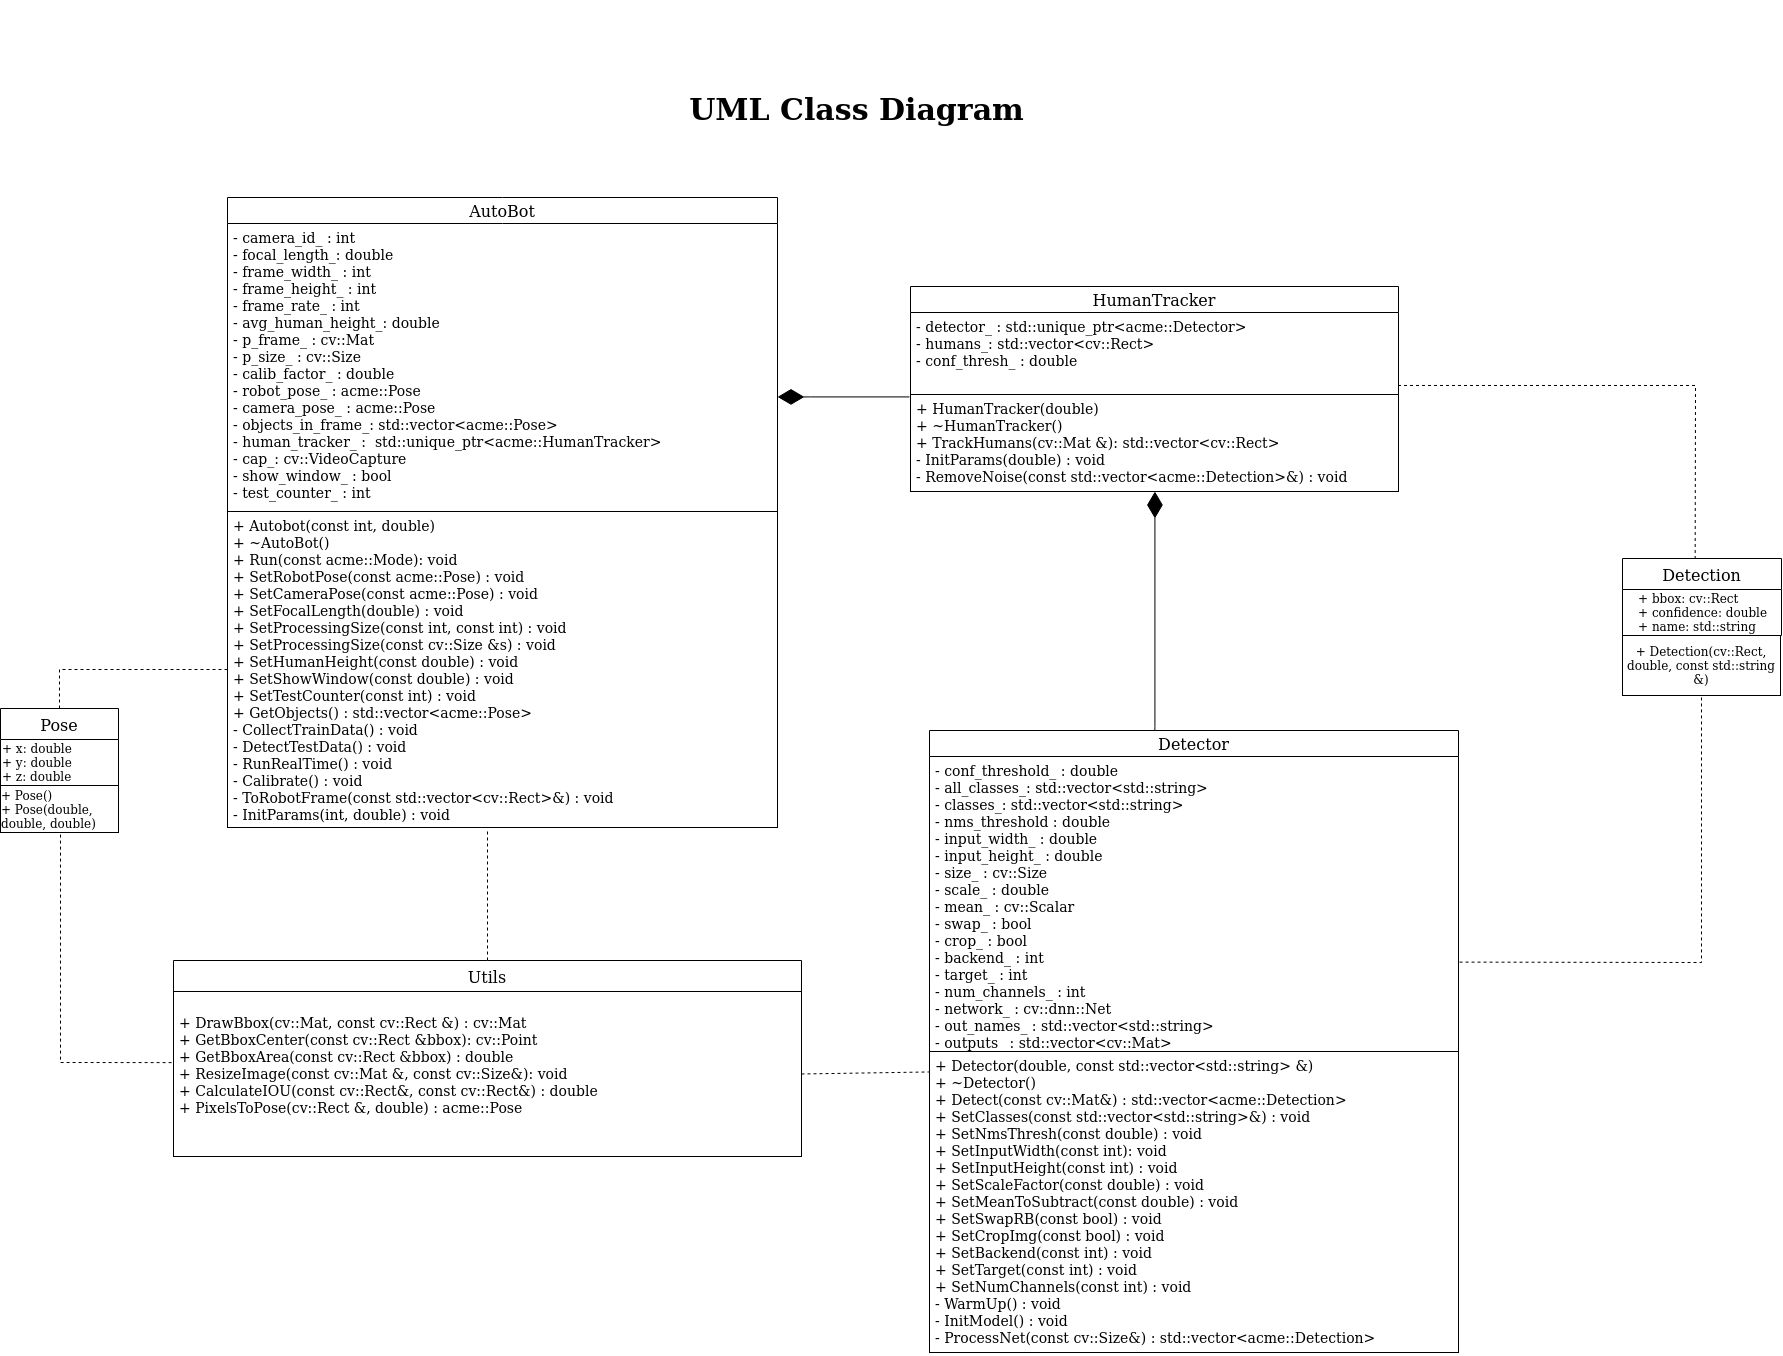

The diagram above was exported from draw.io. Its source (the exported page's mxGraphModel, read from the mxfile embedded in the PNG):
<mxGraphModel dx="2736" dy="1933" grid="0" gridSize="10" guides="1" tooltips="1" connect="1" arrows="1" fold="1" page="0" pageScale="1" pageWidth="850" pageHeight="1100" math="0" shadow="0">
  <root>
    <mxCell id="0" />
    <mxCell id="1" parent="0" />
    <mxCell id="10VH5qGseH3BLl2FPFwQ-5" value="AutoBot" style="swimlane;fontStyle=0;childLayout=stackLayout;horizontal=1;startSize=26;fillColor=none;horizontalStack=0;resizeParent=1;resizeParentMax=0;resizeLast=0;collapsible=1;marginBottom=0;fontSize=16;" parent="1" vertex="1">
      <mxGeometry x="-416" y="-594" width="550" height="314" as="geometry" />
    </mxCell>
    <mxCell id="10VH5qGseH3BLl2FPFwQ-6" value="- camera_id_ : int&#10;- focal_length_: double&#10;- frame_width_ : int&#10;- frame_height_ : int&#10;- frame_rate_ : int&#10;- avg_human_height_: double&#10;- p_frame_ : cv::Mat&#10;- p_size_ : cv::Size&#10;- calib_factor_ : double&#10;- robot_pose_ : acme::Pose&#10;- camera_pose_ : acme::Pose&#10;- objects_in_frame_: std::vector&lt;acme::Pose&gt;&#10;- human_tracker_ :  std::unique_ptr&lt;acme::HumanTracker&gt;&#10;- cap_: cv::VideoCapture&#10;- show_window_ : bool&#10;- test_counter_ : int&#10;&#10;" style="text;strokeColor=none;fillColor=none;align=left;verticalAlign=top;spacingLeft=4;spacingRight=4;overflow=hidden;rotatable=0;points=[[0,0.5],[1,0.5]];portConstraint=eastwest;fontColor=default;fontSize=14;" parent="10VH5qGseH3BLl2FPFwQ-5" vertex="1">
      <mxGeometry y="26" width="550" height="288" as="geometry" />
    </mxCell>
    <mxCell id="10VH5qGseH3BLl2FPFwQ-7" value="+ Autobot(const int, double)&#10;+ ~AutoBot()&#10;+ Run(const acme::Mode): void&#10;+ SetRobotPose(const acme::Pose) : void&#10;+ SetCameraPose(const acme::Pose) : void&#10;+ SetFocalLength(double) : void&#10;+ SetProcessingSize(const int, const int) : void&#10;+ SetProcessingSize(const cv::Size &amp;s) : void&#10;+ SetHumanHeight(const double) : void&#10;+ SetShowWindow(const double) : void&#10;+ SetTestCounter(const int) : void&#10;+ GetObjects() : std::vector&lt;acme::Pose&gt;&#10;- CollectTrainData() : void&#10;- DetectTestData() : void&#10;- RunRealTime() : void&#10;- Calibrate() : void&#10;- ToRobotFrame(const std::vector&lt;cv::Rect&gt;&amp;) : void&#10;- InitParams(int, double) : void" style="text;strokeColor=default;fillColor=none;align=left;verticalAlign=top;spacingLeft=4;spacingRight=4;overflow=hidden;rotatable=0;points=[[0,0.5],[1,0.5]];portConstraint=eastwest;fontSize=14;" parent="1" vertex="1">
      <mxGeometry x="-416" y="-280" width="550" height="316" as="geometry" />
    </mxCell>
    <mxCell id="10VH5qGseH3BLl2FPFwQ-21" value="Text" style="text;html=1;align=center;verticalAlign=middle;resizable=0;points=[];autosize=1;strokeColor=none;fillColor=none;fontSize=14;fontColor=#FFFFFF;" parent="1" vertex="1">
      <mxGeometry x="265" y="-791" width="40" height="20" as="geometry" />
    </mxCell>
    <mxCell id="10VH5qGseH3BLl2FPFwQ-22" value="Utils" style="swimlane;fontStyle=0;childLayout=stackLayout;horizontal=1;startSize=31;fillColor=none;horizontalStack=0;resizeParent=1;resizeParentMax=0;resizeLast=0;collapsible=1;marginBottom=0;fontSize=16;" parent="1" vertex="1">
      <mxGeometry x="-470" y="169" width="628" height="31" as="geometry" />
    </mxCell>
    <mxCell id="10VH5qGseH3BLl2FPFwQ-24" value="&#10;+ DrawBbox(cv::Mat, const cv::Rect &amp;) : cv::Mat&#10;+ GetBboxCenter(const cv::Rect &amp;bbox): cv::Point&#10;+ GetBboxArea(const cv::Rect &amp;bbox) : double&#10;+ ResizeImage(const cv::Mat &amp;, const cv::Size&amp;): void&#10;+ CalculateIOU(const cv::Rect&amp;, const cv::Rect&amp;) : double&#10;+ PixelsToPose(cv::Rect &amp;, double) : acme::Pose&#10;&#10;&#10;&#10;&#10;" style="text;strokeColor=default;fillColor=none;align=left;verticalAlign=top;spacingLeft=4;spacingRight=4;overflow=hidden;rotatable=0;points=[[0,0.5],[1,0.5]];portConstraint=eastwest;fontSize=14;" parent="1" vertex="1">
      <mxGeometry x="-470" y="200" width="628" height="165" as="geometry" />
    </mxCell>
    <mxCell id="10VH5qGseH3BLl2FPFwQ-25" value="HumanTracker" style="swimlane;fontStyle=0;childLayout=stackLayout;horizontal=1;startSize=26;fillColor=none;horizontalStack=0;resizeParent=1;resizeParentMax=0;resizeLast=0;collapsible=1;marginBottom=0;fontSize=16;" parent="1" vertex="1">
      <mxGeometry x="267" y="-505" width="488" height="108" as="geometry" />
    </mxCell>
    <mxCell id="10VH5qGseH3BLl2FPFwQ-26" value="- detector_ : std::unique_ptr&lt;acme::Detector&gt;&#10;- humans_: std::vector&lt;cv::Rect&gt;&#10;- conf_thresh_ : double&#10;&#10;" style="text;strokeColor=none;fillColor=none;align=left;verticalAlign=top;spacingLeft=4;spacingRight=4;overflow=hidden;rotatable=0;points=[[0,0.5],[1,0.5]];portConstraint=eastwest;fontColor=default;fontSize=14;" parent="10VH5qGseH3BLl2FPFwQ-25" vertex="1">
      <mxGeometry y="26" width="488" height="82" as="geometry" />
    </mxCell>
    <mxCell id="10VH5qGseH3BLl2FPFwQ-27" value="+ HumanTracker(double)&#10;+ ~HumanTracker()&#10;+ TrackHumans(cv::Mat &amp;): std::vector&lt;cv::Rect&gt;&#10;- InitParams(double) : void&#10;- RemoveNoise(const std::vector&lt;acme::Detection&gt;&amp;) : void" style="text;strokeColor=default;fillColor=none;align=left;verticalAlign=top;spacingLeft=4;spacingRight=4;overflow=hidden;rotatable=0;points=[[0,0.5],[1,0.5]];portConstraint=eastwest;fontSize=14;" parent="1" vertex="1">
      <mxGeometry x="267" y="-397" width="488" height="97" as="geometry" />
    </mxCell>
    <mxCell id="10VH5qGseH3BLl2FPFwQ-28" value="Detector" style="swimlane;fontStyle=0;childLayout=stackLayout;horizontal=1;startSize=26;fillColor=none;horizontalStack=0;resizeParent=1;resizeParentMax=0;resizeLast=0;collapsible=1;marginBottom=0;fontSize=16;" parent="1" vertex="1">
      <mxGeometry x="286" y="-61" width="529" height="321" as="geometry" />
    </mxCell>
    <mxCell id="10VH5qGseH3BLl2FPFwQ-29" value="- conf_threshold_ : double&#10;- all_classes_: std::vector&lt;std::string&gt;&#10;- classes_: std::vector&lt;std::string&gt;&#10;- nms_threshold : double&#10;- input_width_ : double&#10;- input_height_ : double&#10;- size_ : cv::Size&#10;- scale_ : double&#10;- mean_ : cv::Scalar&#10;- swap_ : bool&#10;- crop_ : bool&#10;- backend_ : int&#10;- target_ : int&#10;- num_channels_ : int&#10;- network_ : cv::dnn::Net&#10;- out_names_ : std::vector&lt;std::string&gt;&#10;- outputs_ : std::vector&lt;cv::Mat&gt;&#10;&#10;&#10;&#10;&#10;&#10;&#10;" style="text;strokeColor=none;fillColor=none;align=left;verticalAlign=top;spacingLeft=4;spacingRight=4;overflow=hidden;rotatable=0;points=[[0,0.5],[1,0.5]];portConstraint=eastwest;fontColor=default;fontSize=14;" parent="10VH5qGseH3BLl2FPFwQ-28" vertex="1">
      <mxGeometry y="26" width="529" height="295" as="geometry" />
    </mxCell>
    <mxCell id="10VH5qGseH3BLl2FPFwQ-35" value="" style="endArrow=diamondThin;endFill=1;endSize=24;html=1;rounded=0;fontSize=18;fontColor=default;edgeStyle=orthogonalEdgeStyle;exitX=-0.002;exitY=0.025;exitDx=0;exitDy=0;exitPerimeter=0;" parent="1" source="10VH5qGseH3BLl2FPFwQ-27" target="10VH5qGseH3BLl2FPFwQ-6" edge="1">
      <mxGeometry width="160" relative="1" as="geometry">
        <mxPoint x="343" y="-485" as="sourcePoint" />
        <mxPoint x="134" y="-485" as="targetPoint" />
        <Array as="points">
          <mxPoint x="167" y="-395" />
          <mxPoint x="167" y="-395" />
        </Array>
      </mxGeometry>
    </mxCell>
    <mxCell id="2e3BJs-SE__sTXfiNxU_-4" value="Pose" style="swimlane;fontStyle=0;childLayout=stackLayout;horizontal=1;startSize=31;fillColor=none;horizontalStack=0;resizeParent=1;resizeParentMax=0;resizeLast=0;collapsible=1;marginBottom=0;fontSize=16;" parent="1" vertex="1">
      <mxGeometry x="-643" y="-83" width="118" height="77" as="geometry" />
    </mxCell>
    <mxCell id="2e3BJs-SE__sTXfiNxU_-7" value="&lt;div align=&quot;left&quot;&gt;+ x: double&lt;/div&gt;&lt;div align=&quot;left&quot;&gt;+ y: double&lt;/div&gt;&lt;div align=&quot;left&quot;&gt;+ z: double&lt;br&gt;&lt;/div&gt;" style="text;html=1;align=left;verticalAlign=middle;resizable=0;points=[];autosize=1;strokeColor=none;fillColor=none;" parent="2e3BJs-SE__sTXfiNxU_-4" vertex="1">
      <mxGeometry y="31" width="118" height="46" as="geometry" />
    </mxCell>
    <mxCell id="2e3BJs-SE__sTXfiNxU_-8" value="Detection" style="swimlane;fontStyle=0;childLayout=stackLayout;horizontal=1;startSize=31;fillColor=none;horizontalStack=0;resizeParent=1;resizeParentMax=0;resizeLast=0;collapsible=1;marginBottom=0;fontSize=16;" parent="1" vertex="1">
      <mxGeometry x="979" y="-233" width="159" height="77" as="geometry" />
    </mxCell>
    <mxCell id="2e3BJs-SE__sTXfiNxU_-9" value="&lt;div align=&quot;left&quot;&gt;+ bbox: cv::Rect&lt;br&gt;&lt;/div&gt;&lt;div&gt;+ confidence: double&lt;/div&gt;&lt;div align=&quot;left&quot;&gt;+ name: std::string&lt;br&gt;&lt;/div&gt;" style="text;html=1;align=center;verticalAlign=middle;resizable=0;points=[];autosize=1;strokeColor=none;fillColor=none;" parent="2e3BJs-SE__sTXfiNxU_-8" vertex="1">
      <mxGeometry y="31" width="159" height="46" as="geometry" />
    </mxCell>
    <mxCell id="2e3BJs-SE__sTXfiNxU_-15" value="" style="endArrow=none;dashed=1;html=1;rounded=0;entryX=0.457;entryY=0;entryDx=0;entryDy=0;entryPerimeter=0;exitX=0.999;exitY=0.89;exitDx=0;exitDy=0;exitPerimeter=0;" parent="1" source="10VH5qGseH3BLl2FPFwQ-26" target="2e3BJs-SE__sTXfiNxU_-8" edge="1">
      <mxGeometry width="50" height="50" relative="1" as="geometry">
        <mxPoint x="999" y="-484" as="sourcePoint" />
        <mxPoint x="902" y="-571" as="targetPoint" />
        <Array as="points">
          <mxPoint x="1052" y="-406" />
        </Array>
      </mxGeometry>
    </mxCell>
    <mxCell id="2e3BJs-SE__sTXfiNxU_-16" value="" style="endArrow=none;dashed=1;html=1;rounded=0;entryX=0;entryY=0.5;entryDx=0;entryDy=0;exitX=0.5;exitY=0;exitDx=0;exitDy=0;" parent="1" source="2e3BJs-SE__sTXfiNxU_-4" target="10VH5qGseH3BLl2FPFwQ-7" edge="1">
      <mxGeometry width="50" height="50" relative="1" as="geometry">
        <mxPoint x="-521" y="-182" as="sourcePoint" />
        <mxPoint x="-471" y="-225" as="targetPoint" />
        <Array as="points">
          <mxPoint x="-584" y="-122" />
        </Array>
      </mxGeometry>
    </mxCell>
    <mxCell id="2e3BJs-SE__sTXfiNxU_-17" value="" style="endArrow=none;dashed=1;html=1;rounded=0;exitX=-0.003;exitY=0.431;exitDx=0;exitDy=0;exitPerimeter=0;" parent="1" source="10VH5qGseH3BLl2FPFwQ-24" edge="1">
      <mxGeometry width="50" height="50" relative="1" as="geometry">
        <mxPoint x="-633" y="-90" as="sourcePoint" />
        <mxPoint x="-583" y="-5" as="targetPoint" />
        <Array as="points">
          <mxPoint x="-583" y="271" />
        </Array>
      </mxGeometry>
    </mxCell>
    <mxCell id="2e3BJs-SE__sTXfiNxU_-18" value="" style="endArrow=none;dashed=1;html=1;rounded=0;exitX=0.5;exitY=0;exitDx=0;exitDy=0;" parent="1" source="10VH5qGseH3BLl2FPFwQ-22" edge="1">
      <mxGeometry width="50" height="50" relative="1" as="geometry">
        <mxPoint x="-181" y="16" as="sourcePoint" />
        <mxPoint x="-156" y="38" as="targetPoint" />
      </mxGeometry>
    </mxCell>
    <mxCell id="k0AsXzRdZrc7R9euS-MU-1" value="+ Detection(cv::Rect, double, const std::string &amp;amp;)" style="rounded=0;whiteSpace=wrap;html=1;" parent="1" vertex="1">
      <mxGeometry x="979" y="-156" width="158" height="60" as="geometry" />
    </mxCell>
    <mxCell id="k0AsXzRdZrc7R9euS-MU-2" value="" style="endArrow=none;dashed=1;html=1;rounded=0;exitX=1;exitY=0.5;exitDx=0;exitDy=0;entryX=-0.001;entryY=0.068;entryDx=0;entryDy=0;entryPerimeter=0;" parent="1" source="10VH5qGseH3BLl2FPFwQ-24" target="10VH5qGseH3BLl2FPFwQ-30" edge="1">
      <mxGeometry width="50" height="50" relative="1" as="geometry">
        <mxPoint x="197" y="240" as="sourcePoint" />
        <mxPoint x="290" y="198" as="targetPoint" />
        <Array as="points" />
      </mxGeometry>
    </mxCell>
    <mxCell id="k0AsXzRdZrc7R9euS-MU-3" value="" style="endArrow=none;dashed=1;html=1;rounded=0;entryX=0.5;entryY=1;entryDx=0;entryDy=0;exitX=1.002;exitY=0.697;exitDx=0;exitDy=0;exitPerimeter=0;" parent="1" source="10VH5qGseH3BLl2FPFwQ-29" target="k0AsXzRdZrc7R9euS-MU-1" edge="1">
      <mxGeometry width="50" height="50" relative="1" as="geometry">
        <mxPoint x="936" y="17" as="sourcePoint" />
        <mxPoint x="986" y="-33" as="targetPoint" />
        <Array as="points">
          <mxPoint x="1058" y="171" />
        </Array>
      </mxGeometry>
    </mxCell>
    <mxCell id="k0AsXzRdZrc7R9euS-MU-4" value="&lt;b&gt;&lt;font style=&quot;font-size: 30px&quot;&gt;UML Class Diagram&lt;br&gt;&lt;/font&gt;&lt;/b&gt;" style="text;html=1;align=center;verticalAlign=middle;resizable=0;points=[];autosize=1;strokeColor=none;fillColor=none;" parent="1" vertex="1">
      <mxGeometry x="40" y="-694" width="345" height="24" as="geometry" />
    </mxCell>
    <mxCell id="10VH5qGseH3BLl2FPFwQ-30" value="+ Detector(double, const std::vector&lt;std::string&gt; &amp;)&#10;+ ~Detector()&#10;+ Detect(const cv::Mat&amp;) : std::vector&lt;acme::Detection&gt;&#10;+ SetClasses(const std::vector&lt;std::string&gt;&amp;) : void&#10;+ SetNmsThresh(const double) : void &#10;+ SetInputWidth(const int): void&#10; + SetInputHeight(const int) : void&#10;+ SetScaleFactor(const double) : void&#10;+ SetMeanToSubtract(const double) : void&#10; + SetSwapRB(const bool) : void&#10; + SetCropImg(const bool) : void&#10; + SetBackend(const int) : void&#10; + SetTarget(const int) : void&#10; + SetNumChannels(const int) : void&#10;- WarmUp() : void&#10;- InitModel() : void&#10;- ProcessNet(const cv::Size&amp;) : std::vector&lt;acme::Detection&gt;&#10;&#10;" style="text;strokeColor=default;fillColor=none;align=left;verticalAlign=top;spacingLeft=4;spacingRight=4;overflow=hidden;rotatable=0;points=[[0,0.5],[1,0.5]];portConstraint=eastwest;fontSize=14;" parent="1" vertex="1">
      <mxGeometry x="286" y="260" width="529" height="301" as="geometry" />
    </mxCell>
    <mxCell id="k0AsXzRdZrc7R9euS-MU-5" value="&lt;div style=&quot;font-size: 12px&quot; align=&quot;left&quot;&gt;&lt;font style=&quot;font-size: 12px&quot;&gt;+ Pose()&lt;/font&gt;&lt;/div&gt;&lt;div style=&quot;font-size: 12px&quot; align=&quot;left&quot;&gt;&lt;font style=&quot;font-size: 12px&quot;&gt;+ Pose(double, double, double)&lt;br&gt;&lt;/font&gt;&lt;/div&gt;" style="rounded=0;whiteSpace=wrap;html=1;fontSize=30;" parent="1" vertex="1">
      <mxGeometry x="-643" y="-6" width="118" height="47" as="geometry" />
    </mxCell>
    <mxCell id="k0AsXzRdZrc7R9euS-MU-7" value="" style="endArrow=diamondThin;endFill=1;endSize=24;html=1;rounded=0;fontSize=18;fontColor=default;edgeStyle=orthogonalEdgeStyle;exitX=0.426;exitY=0.001;exitDx=0;exitDy=0;exitPerimeter=0;" parent="1" source="10VH5qGseH3BLl2FPFwQ-28" target="10VH5qGseH3BLl2FPFwQ-27" edge="1">
      <mxGeometry width="160" relative="1" as="geometry">
        <mxPoint x="525" y="-65" as="sourcePoint" />
        <mxPoint x="444.99" y="-199.99620689655174" as="targetPoint" />
        <Array as="points">
          <mxPoint x="511" y="-65" />
          <mxPoint x="511" y="-65" />
        </Array>
      </mxGeometry>
    </mxCell>
  </root>
</mxGraphModel>